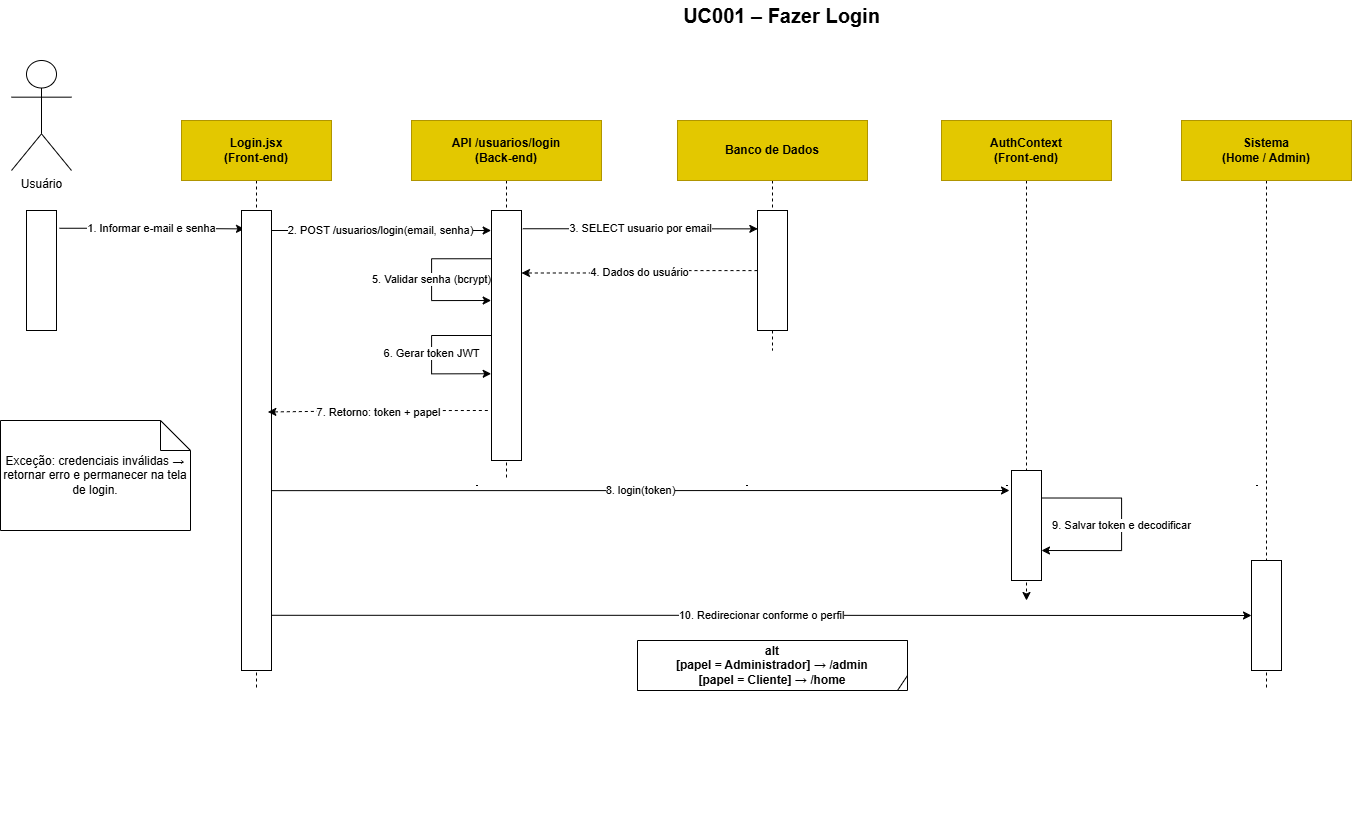

The diagram above was exported from draw.io. Its source (the exported page's mxGraphModel, read from the mxfile embedded in the PNG):
<mxGraphModel dx="1549" dy="851" grid="1" gridSize="10" guides="1" tooltips="1" connect="1" arrows="1" fold="1" page="1" pageScale="1" pageWidth="827" pageHeight="1169" math="0" shadow="0" adaptiveColors="none">
  <root>
    <mxCell id="0" />
    <mxCell id="1" parent="0" />
    <mxCell id="y_6rARl24VuGftIiNAVj-157" parent="1" style="text;html=1;strokeColor=none;fillColor=none;align=center;verticalAlign=middle;fontSize=20;fontStyle=1;labelBackgroundColor=none;" value="UC001 – Fazer Login" vertex="1">
      <mxGeometry height="30" width="600" x="510" y="10" as="geometry" />
    </mxCell>
    <mxCell id="y_6rARl24VuGftIiNAVj-164" parent="1" style="shape=line;dashed=1;strokeWidth=1;labelBackgroundColor=none;" vertex="1">
      <mxGeometry height="640" width="1" x="90" y="190" as="geometry" />
    </mxCell>
    <mxCell id="y_6rARl24VuGftIiNAVj-165" parent="1" style="shape=line;dashed=1;strokeWidth=1;labelBackgroundColor=none;" vertex="1">
      <mxGeometry height="670" width="1" x="275" y="160" as="geometry" />
    </mxCell>
    <mxCell id="y_6rARl24VuGftIiNAVj-166" parent="1" style="shape=line;dashed=1;strokeWidth=1;labelBackgroundColor=none;" vertex="1">
      <mxGeometry height="670" width="1" x="505" y="160" as="geometry" />
    </mxCell>
    <mxCell id="y_6rARl24VuGftIiNAVj-167" parent="1" style="shape=line;dashed=1;strokeWidth=1;labelBackgroundColor=none;" vertex="1">
      <mxGeometry height="670" width="1" x="775" y="160" as="geometry" />
    </mxCell>
    <mxCell id="y_6rARl24VuGftIiNAVj-168" parent="1" style="shape=line;dashed=1;strokeWidth=1;labelBackgroundColor=none;" vertex="1">
      <mxGeometry height="670" width="1" x="1035" y="160" as="geometry" />
    </mxCell>
    <mxCell id="y_6rARl24VuGftIiNAVj-169" parent="1" style="shape=line;dashed=1;strokeWidth=1;labelBackgroundColor=none;" vertex="1">
      <mxGeometry height="670" width="1" x="1285" y="160" as="geometry" />
    </mxCell>
    <mxCell id="y_6rARl24VuGftIiNAVj-183" parent="1" style="shape=umlFrame;whiteSpace=wrap;html=1;fontStyle=1;width=450;height=280;labelBackgroundColor=none;strokeColor=default;" value="alt&#10;[papel = Administrador] → /admin&#10;[papel = Cliente] → /home" vertex="1">
      <mxGeometry height="50" width="270" x="666" y="650" as="geometry" />
    </mxCell>
    <mxCell id="y_6rARl24VuGftIiNAVj-185" parent="1" style="shape=note;whiteSpace=wrap;html=1;labelBackgroundColor=none;" value="Exceção: credenciais inválidas → retornar erro e permanecer na tela de login." vertex="1">
      <mxGeometry height="110" width="190" x="29" y="430" as="geometry" />
    </mxCell>
    <mxCell id="y_6rARl24VuGftIiNAVj-186" parent="1" style="shape=umlActor;verticalLabelPosition=bottom;verticalAlign=top;html=1;labelBackgroundColor=none;" value="Usuário" vertex="1">
      <mxGeometry height="110" width="60" x="40" y="70" as="geometry" />
    </mxCell>
    <mxCell id="y_6rARl24VuGftIiNAVj-210" edge="1" parent="1" source="y_6rARl24VuGftIiNAVj-187" style="edgeStyle=orthogonalEdgeStyle;rounded=0;orthogonalLoop=1;jettySize=auto;html=1;dashed=1;endArrow=none;endFill=0;">
      <mxGeometry relative="1" as="geometry">
        <mxPoint x="285" y="700" as="targetPoint" />
      </mxGeometry>
    </mxCell>
    <mxCell id="y_6rARl24VuGftIiNAVj-187" parent="1" style="rounded=0;whiteSpace=wrap;html=1;fontStyle=1;labelBackgroundColor=none;fillColor=#e3c800;fontColor=#000000;strokeColor=#B09500;" value="Login.jsx&#10;(Front-end)" vertex="1">
      <mxGeometry height="60" width="150" x="210" y="130" as="geometry" />
    </mxCell>
    <mxCell id="y_6rARl24VuGftIiNAVj-194" edge="1" parent="1" source="y_6rARl24VuGftIiNAVj-188" style="edgeStyle=orthogonalEdgeStyle;rounded=0;orthogonalLoop=1;jettySize=auto;html=1;entryX=0.1;entryY=0.04;entryDx=0;entryDy=0;entryPerimeter=0;exitX=1.1;exitY=0.148;exitDx=0;exitDy=0;exitPerimeter=0;" target="y_6rARl24VuGftIiNAVj-193" value="1. Informar e-mail e senha">
      <mxGeometry relative="1" x="-0.0043" as="geometry">
        <mxPoint as="offset" />
        <Array as="points" />
      </mxGeometry>
    </mxCell>
    <mxCell id="y_6rARl24VuGftIiNAVj-188" parent="1" style="rounded=0;whiteSpace=wrap;html=1;" value="" vertex="1">
      <mxGeometry height="120" width="30" x="55" y="220" as="geometry" />
    </mxCell>
    <mxCell id="y_6rARl24VuGftIiNAVj-211" edge="1" parent="1" source="y_6rARl24VuGftIiNAVj-189" style="edgeStyle=orthogonalEdgeStyle;rounded=0;orthogonalLoop=1;jettySize=auto;html=1;dashed=1;endArrow=none;endFill=0;">
      <mxGeometry relative="1" as="geometry">
        <mxPoint x="535" y="490" as="targetPoint" />
      </mxGeometry>
    </mxCell>
    <mxCell id="y_6rARl24VuGftIiNAVj-189" parent="1" style="rounded=0;whiteSpace=wrap;html=1;fontStyle=1;labelBackgroundColor=none;fillColor=#e3c800;fontColor=#000000;strokeColor=#B09500;" value="API /usuarios/login&#10;(Back-end)" vertex="1">
      <mxGeometry height="60" width="190" x="440" y="130" as="geometry" />
    </mxCell>
    <mxCell id="y_6rARl24VuGftIiNAVj-212" edge="1" parent="1" source="y_6rARl24VuGftIiNAVj-190" style="edgeStyle=orthogonalEdgeStyle;rounded=0;orthogonalLoop=1;jettySize=auto;html=1;dashed=1;endArrow=none;endFill=0;">
      <mxGeometry relative="1" as="geometry">
        <mxPoint x="801" y="360" as="targetPoint" />
      </mxGeometry>
    </mxCell>
    <mxCell id="y_6rARl24VuGftIiNAVj-190" parent="1" style="rounded=0;whiteSpace=wrap;html=1;fontStyle=1;labelBackgroundColor=none;fillColor=#e3c800;fontColor=#000000;strokeColor=#B09500;" value="Banco de Dados" vertex="1">
      <mxGeometry height="60" width="190" x="706" y="130" as="geometry" />
    </mxCell>
    <mxCell id="y_6rARl24VuGftIiNAVj-213" edge="1" parent="1" source="y_6rARl24VuGftIiNAVj-191" style="edgeStyle=orthogonalEdgeStyle;rounded=0;orthogonalLoop=1;jettySize=auto;html=1;dashed=1;">
      <mxGeometry relative="1" as="geometry">
        <mxPoint x="1055" y="610" as="targetPoint" />
      </mxGeometry>
    </mxCell>
    <mxCell id="y_6rARl24VuGftIiNAVj-191" parent="1" style="rounded=0;whiteSpace=wrap;html=1;fontStyle=1;labelBackgroundColor=none;fillColor=#e3c800;fontColor=#000000;strokeColor=#B09500;" value="AuthContext&#10;(Front-end)" vertex="1">
      <mxGeometry height="60" width="170" x="970" y="130" as="geometry" />
    </mxCell>
    <mxCell id="y_6rARl24VuGftIiNAVj-214" edge="1" parent="1" source="y_6rARl24VuGftIiNAVj-192" style="edgeStyle=orthogonalEdgeStyle;rounded=0;orthogonalLoop=1;jettySize=auto;html=1;dashed=1;endArrow=none;endFill=0;">
      <mxGeometry relative="1" as="geometry">
        <mxPoint x="1295" y="700" as="targetPoint" />
      </mxGeometry>
    </mxCell>
    <mxCell id="y_6rARl24VuGftIiNAVj-192" parent="1" style="rounded=0;whiteSpace=wrap;html=1;fontStyle=1;labelBackgroundColor=none;fillColor=#e3c800;fontColor=#000000;strokeColor=#B09500;" value="Sistema&lt;div&gt;(Home / Admin)&lt;/div&gt;" vertex="1">
      <mxGeometry height="60" width="170" x="1210" y="130" as="geometry" />
    </mxCell>
    <mxCell id="y_6rARl24VuGftIiNAVj-196" edge="1" parent="1" style="edgeStyle=orthogonalEdgeStyle;rounded=0;orthogonalLoop=1;jettySize=auto;html=1;entryX=-0.011;entryY=0.08;entryDx=0;entryDy=0;entryPerimeter=0;" target="y_6rARl24VuGftIiNAVj-195" value="2. POST /usuarios/login(email, senha)">
      <mxGeometry relative="1" as="geometry">
        <mxPoint x="300" y="240" as="sourcePoint" />
      </mxGeometry>
    </mxCell>
    <mxCell id="y_6rARl24VuGftIiNAVj-205" edge="1" parent="1" source="y_6rARl24VuGftIiNAVj-193" style="edgeStyle=orthogonalEdgeStyle;rounded=0;orthogonalLoop=1;jettySize=auto;html=1;exitX=1;exitY=0.609;exitDx=0;exitDy=0;exitPerimeter=0;" value="8. login(token)">
      <mxGeometry relative="1" as="geometry">
        <mxPoint x="310" y="500" as="sourcePoint" />
        <mxPoint x="1038" y="500" as="targetPoint" />
      </mxGeometry>
    </mxCell>
    <mxCell id="y_6rARl24VuGftIiNAVj-209" edge="1" parent="1" source="y_6rARl24VuGftIiNAVj-193" style="edgeStyle=orthogonalEdgeStyle;rounded=0;orthogonalLoop=1;jettySize=auto;html=1;entryX=0;entryY=0.5;entryDx=0;entryDy=0;exitX=0.989;exitY=0.88;exitDx=0;exitDy=0;exitPerimeter=0;" target="y_6rARl24VuGftIiNAVj-208" value="10. Redirecionar conforme o perfil">
      <mxGeometry relative="1" as="geometry" />
    </mxCell>
    <mxCell id="y_6rARl24VuGftIiNAVj-193" parent="1" style="rounded=0;whiteSpace=wrap;html=1;" value="" vertex="1">
      <mxGeometry height="460" width="30" x="270" y="220" as="geometry" />
    </mxCell>
    <mxCell id="y_6rARl24VuGftIiNAVj-198" edge="1" parent="1" source="y_6rARl24VuGftIiNAVj-195" style="edgeStyle=orthogonalEdgeStyle;rounded=0;orthogonalLoop=1;jettySize=auto;html=1;entryX=0.011;entryY=0.153;entryDx=0;entryDy=0;exitX=1.044;exitY=0.073;exitDx=0;exitDy=0;exitPerimeter=0;entryPerimeter=0;" target="y_6rARl24VuGftIiNAVj-197" value="3. SELECT usuario por email">
      <mxGeometry relative="1" as="geometry" />
    </mxCell>
    <mxCell id="y_6rARl24VuGftIiNAVj-201" edge="1" parent="1" source="y_6rARl24VuGftIiNAVj-195" style="edgeStyle=orthogonalEdgeStyle;rounded=0;orthogonalLoop=1;jettySize=auto;html=1;entryX=-0.011;entryY=0.36;entryDx=0;entryDy=0;exitX=-0.011;exitY=0.193;exitDx=0;exitDy=0;exitPerimeter=0;entryPerimeter=0;" target="y_6rARl24VuGftIiNAVj-195" value="5. Validar senha (bcrypt)">
      <mxGeometry relative="1" as="geometry">
        <Array as="points">
          <mxPoint x="460" y="268" />
          <mxPoint x="460" y="310" />
        </Array>
        <mxPoint x="400" y="345" as="targetPoint" />
      </mxGeometry>
    </mxCell>
    <mxCell id="y_6rARl24VuGftIiNAVj-203" edge="1" parent="1" source="y_6rARl24VuGftIiNAVj-195" style="edgeStyle=orthogonalEdgeStyle;rounded=0;orthogonalLoop=1;jettySize=auto;html=1;entryX=0.878;entryY=0.438;entryDx=0;entryDy=0;exitX=-0.122;exitY=0.8;exitDx=0;exitDy=0;exitPerimeter=0;entryPerimeter=0;dashed=1;" target="y_6rARl24VuGftIiNAVj-193" value="7. Retorno: token + papel">
      <mxGeometry relative="1" as="geometry" />
    </mxCell>
    <mxCell id="y_6rARl24VuGftIiNAVj-195" parent="1" style="rounded=0;whiteSpace=wrap;html=1;" value="" vertex="1">
      <mxGeometry height="250" width="30" x="520" y="220" as="geometry" />
    </mxCell>
    <mxCell id="y_6rARl24VuGftIiNAVj-199" edge="1" parent="1" source="y_6rARl24VuGftIiNAVj-197" style="edgeStyle=orthogonalEdgeStyle;rounded=0;orthogonalLoop=1;jettySize=auto;html=1;entryX=1;entryY=0.25;entryDx=0;entryDy=0;dashed=1;" target="y_6rARl24VuGftIiNAVj-195" value="4. Dados do usuário">
      <mxGeometry relative="1" as="geometry" />
    </mxCell>
    <mxCell id="y_6rARl24VuGftIiNAVj-197" parent="1" style="rounded=0;whiteSpace=wrap;html=1;" value="" vertex="1">
      <mxGeometry height="120" width="30" x="786" y="220" as="geometry" />
    </mxCell>
    <mxCell id="y_6rARl24VuGftIiNAVj-202" edge="1" parent="1" source="y_6rARl24VuGftIiNAVj-195" style="edgeStyle=orthogonalEdgeStyle;rounded=0;orthogonalLoop=1;jettySize=auto;html=1;exitX=0;exitY=0.5;exitDx=0;exitDy=0;entryX=-0.011;entryY=0.653;entryDx=0;entryDy=0;entryPerimeter=0;" target="y_6rARl24VuGftIiNAVj-195" value="6. Gerar token JWT">
      <mxGeometry relative="1" as="geometry">
        <Array as="points">
          <mxPoint x="460" y="345" />
          <mxPoint x="460" y="383" />
        </Array>
        <mxPoint x="520" y="408" as="targetPoint" />
      </mxGeometry>
    </mxCell>
    <mxCell id="y_6rARl24VuGftIiNAVj-204" parent="1" style="rounded=0;whiteSpace=wrap;html=1;" value="" vertex="1">
      <mxGeometry height="110" width="30" x="1040" y="480" as="geometry" />
    </mxCell>
    <mxCell id="y_6rARl24VuGftIiNAVj-207" edge="1" parent="1" source="y_6rARl24VuGftIiNAVj-204" style="edgeStyle=orthogonalEdgeStyle;rounded=0;orthogonalLoop=1;jettySize=auto;html=1;exitX=1;exitY=0.25;exitDx=0;exitDy=0;" value="9. Salvar token e decodificar">
      <mxGeometry relative="1" as="geometry">
        <Array as="points">
          <mxPoint x="1150" y="508" />
          <mxPoint x="1150" y="560" />
        </Array>
        <mxPoint x="1120" y="510" as="sourcePoint" />
        <mxPoint x="1070" y="560" as="targetPoint" />
      </mxGeometry>
    </mxCell>
    <mxCell id="y_6rARl24VuGftIiNAVj-208" parent="1" style="rounded=0;whiteSpace=wrap;html=1;" value="" vertex="1">
      <mxGeometry height="110" width="30" x="1280" y="570" as="geometry" />
    </mxCell>
  </root>
</mxGraphModel>